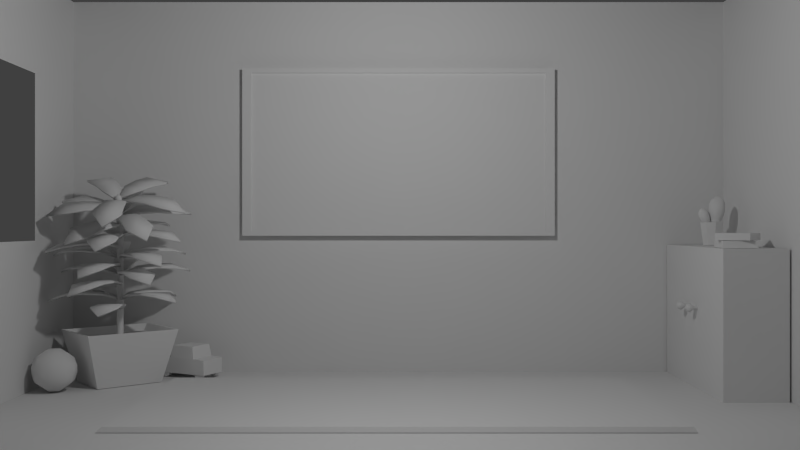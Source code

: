 # Source: quizscene.blend  (saved by Blender 2.76.0; exported with 4.5.12 LTS)
import bpy
from mathutils import Matrix  # noqa: F401  (used for matrix-valued properties, if any)

bpy.ops.wm.read_factory_settings(use_empty=True)
scene = bpy.context.scene
scene.name = 'Scene'

# ---- collections
col_collection_1 = bpy.data.collections.new('Collection 1'); scene.collection.children.link(col_collection_1)

# ---- materials (node trees are filled in below, after node groups)
mat_ballmaterial = bpy.data.materials.new('ballMaterial')
mat_ballmaterial.alpha_threshold = 0.0
mat_ballmaterial.use_transparent_shadow = False
mat_ballmaterial.roughness = 0.5

# ---- material node trees

# ---- world
world_world = bpy.data.worlds.new('World'); scene.world = world_world
world_world.color = (0.05088, 0.05088, 0.05088)
world_world.use_sun_shadow = False
world_world.sun_shadow_jitter_overblur = 0.0
world_world.cycles.sampling_method = 'MANUAL'
world_world.cycles.sample_map_resolution = 256

# ---- cameras
cam_camera = bpy.data.cameras.new('Camera')
cam_camera.clip_end = 100.0
cam_camera.lens = 35.0
cam_camera.sensor_width = 32.0
cam_camera.sensor_height = 18.0
cam_camera.ortho_scale = 7.314
cam_camera.dof.focus_distance = 0.0
cam_camera.dof.aperture_fstop = 128.0

# ---- lights
light_point = bpy.data.lights.new('Point', 'POINT')
light_point.transmission_factor = 0.0
light_point.energy = 100.0
light_point.shadow_buffer_clip_start = 0.5
light_point.shadow_soft_size = 0.1
light_point.shadow_maximum_resolution = 0.006
light_point.use_absolute_resolution = True
light_point.cycles.use_multiple_importance_sampling = False

# ---- meshes
me_cube = bpy.data.meshes.new('Cube')
me_cube.from_pydata([(-2.148, 2.719, 0.04655), (-2.148, 2.719, 0.1912), (-1.908, 2.593, 0.04655), (-1.908, 2.593, 0.1912), (-2.285, 2.79, 0.04655), (-2.285, 2.79, 0.1847), (-1.798, 2.535, 0.1844), (-1.798, 2.535, 0.04655), (-2.123, 2.72, 0.3048), (-1.921, 2.613, 0.3048), (-2.145, 2.775, 0.05027), (-2.167, 2.734, 0.05027), (-2.157, 2.781, 0.01803), (-2.178, 2.74, 0.01803), (-2.185, 2.796, 0.004675), (-2.207, 2.755, 0.004675), (-2.214, 2.811, 0.01803), (-2.235, 2.77, 0.01803), (-2.226, 2.817, 0.05027), (-2.247, 2.776, 0.05027), (-1.796, 2.591, 0.05027), (-1.817, 2.55, 0.05027), (-1.807, 2.598, 0.01803), (-1.829, 2.556, 0.01803), (-1.836, 2.613, 0.004675), (-1.858, 2.571, 0.004675), (-1.864, 2.628, 0.01803), (-1.886, 2.586, 0.01803), (-1.876, 2.634, 0.05027), (-1.898, 2.593, 0.05027), (-2.027, 2.95, 0.04655), (-2.027, 2.95, 0.1912), (-1.786, 2.824, 0.04655), (-1.786, 2.824, 0.1912), (-2.163, 3.022, 0.04655), (-2.163, 3.022, 0.1847), (-1.677, 2.766, 0.1844), (-1.677, 2.766, 0.04655), (-2.013, 2.929, 0.3048), (-1.811, 2.823, 0.3048), (-2.071, 2.915, 0.05027), (-2.049, 2.957, 0.05027), (-2.083, 2.922, 0.01803), (-2.061, 2.963, 0.01803), (-2.111, 2.937, 0.004675), (-2.09, 2.978, 0.004675), (-2.14, 2.952, 0.01803), (-2.118, 2.993, 0.01803), (-2.152, 2.958, 0.05027), (-2.13, 2.999, 0.05027), (-1.722, 2.732, 0.05027), (-1.7, 2.773, 0.05027), (-1.734, 2.738, 0.01803), (-1.712, 2.779, 0.01803), (-1.762, 2.753, 0.004675), (-1.74, 2.794, 0.004675), (-1.791, 2.768, 0.01803), (-1.769, 2.809, 0.01803), (-1.802, 2.774, 0.05027), (-1.781, 2.816, 0.05027)], [], [(3, 2, 7, 6), (3, 1, 0, 2), (1, 31, 35, 5), (0, 1, 5, 4), (1, 3, 9, 8), (5, 35, 34, 4), (10, 11, 13, 12), (12, 13, 15, 14), (38, 8, 9, 39), (14, 15, 17, 16), (16, 17, 19, 18), (7, 37, 36, 6), (20, 21, 23, 22), (22, 23, 25, 24), (24, 25, 27, 26), (26, 27, 29, 28), (33, 36, 37, 32), (33, 32, 30, 31), (38, 31, 1, 8), (30, 34, 35, 31), (31, 38, 39, 33), (2, 0, 4, 34, 30, 32, 37, 7), (20, 22, 24, 26, 28), (40, 42, 43, 41), (42, 44, 45, 43), (9, 3, 33, 39), (44, 46, 47, 45), (46, 48, 49, 47), (23, 21, 29, 27, 25), (3, 6, 36, 33), (51, 53, 55, 57, 59), (10, 12, 14, 16, 18), (50, 52, 53, 51), (52, 54, 55, 53), (54, 56, 57, 55), (56, 58, 59, 57), (40, 48, 46, 44, 42), (43, 45, 47, 49, 41), (13, 11, 19, 17, 15), (58, 56, 54, 52, 50)])
me_cube.use_remesh_preserve_volume = False
me_cube.use_remesh_preserve_attributes = False
me_cube.use_mirror_vertex_groups = False
me_cube.update()
me_boxmesh = bpy.data.meshes.new('boxMesh')
me_boxmesh.from_pydata([(-2.932, 2.467, 0.004382), (-3.085, 2.466, 0.4849), (-2.473, 2.847, 0.004382), (-2.442, 2.997, 0.4849), (-2.626, 2.097, 0.004382), (-2.656, 1.947, 0.4849), (-2.167, 2.477, 0.004382), (-2.014, 2.479, 0.4849), (-3.058, 2.466, 0.4849), (-2.448, 2.971, 0.4849), (-2.04, 2.479, 0.4849), (-2.651, 1.973, 0.4849), (-2.998, 2.467, 0.4224), (-2.46, 2.912, 0.4224), (-2.101, 2.478, 0.4224), (-2.639, 2.033, 0.4224), (-2.548, 2.507, 0.3498), (-2.576, 2.491, 0.3498), (-2.576, 2.459, 0.3498), (-2.548, 2.444, 0.3498), (-2.521, 2.459, 0.3498), (-2.521, 2.491, 0.3498), (-2.508, 2.322, 1.702), (-2.535, 2.307, 1.696), (-2.535, 2.278, 1.685), (-2.508, 2.263, 1.679), (-2.481, 2.278, 1.685), (-2.481, 2.307, 1.696), (-2.519, 2.452, 0.6637), (-2.506, 2.411, 0.9755), (-2.489, 2.351, 1.286), (-2.473, 2.297, 1.597), (-2.473, 2.329, 1.597), (-2.489, 2.383, 1.286), (-2.506, 2.442, 0.9755), (-2.519, 2.484, 0.6637), (-2.573, 2.453, 0.6637), (-2.559, 2.412, 0.9755), (-2.542, 2.353, 1.286), (-2.527, 2.298, 1.597), (-2.5, 2.282, 1.597), (-2.516, 2.336, 1.286), (-2.533, 2.396, 0.9755), (-2.546, 2.437, 0.6637), (-2.546, 2.5, 0.6637), (-2.533, 2.459, 0.9755), (-2.516, 2.399, 1.286), (-2.5, 2.345, 1.597), (-2.527, 2.33, 1.597), (-2.542, 2.384, 1.286), (-2.559, 2.444, 0.9755), (-2.573, 2.485, 0.6637), (-2.508, 2.281, 1.719), (-2.414, 1.999, 0.7333), (-2.534, 1.841, 0.6767), (-2.654, 1.999, 0.7333), (-2.623, 2.314, 0.7333), (-2.534, 2.472, 0.6767), (-2.445, 2.314, 0.7333), (-2.429, 2.157, 0.744), (-2.638, 2.157, 0.744), (-2.414, 1.999, 0.7156), (-2.534, 1.841, 0.659), (-2.654, 1.999, 0.7156), (-2.623, 2.314, 0.7156), (-2.534, 2.472, 0.659), (-2.445, 2.314, 0.7156), (-2.429, 2.157, 0.7262), (-2.638, 2.157, 0.7262), (-2.074, 2.402, 0.8169), (-1.973, 2.232, 0.7603), (-2.164, 2.181, 0.8169), (-2.445, 2.328, 0.8169), (-2.557, 2.47, 0.7603), (-2.377, 2.493, 0.8169), (-2.225, 2.448, 0.8276), (-2.304, 2.254, 0.8276), (-2.074, 2.402, 0.7992), (-1.973, 2.232, 0.7425), (-2.164, 2.181, 0.7992), (-2.445, 2.328, 0.7992), (-2.557, 2.47, 0.7425), (-2.377, 2.493, 0.7992), (-2.225, 2.448, 0.8098), (-2.304, 2.254, 0.8098), (-2.35, 2.907, 0.8169), (-2.158, 2.956, 0.7603), (-2.163, 2.758, 0.8169), (-2.384, 2.53, 0.8169), (-2.552, 2.463, 0.7603), (-2.523, 2.642, 0.8169), (-2.436, 2.775, 0.8276), (-2.273, 2.644, 0.8276), (-2.35, 2.907, 0.7992), (-2.158, 2.956, 0.7425), (-2.163, 2.758, 0.7992), (-2.384, 2.53, 0.7992), (-2.552, 2.463, 0.7425), (-2.523, 2.642, 0.7992), (-2.436, 2.775, 0.8098), (-2.273, 2.644, 0.8098), (-2.916, 2.763, 0.8424), (-2.913, 2.961, 0.7858), (-2.723, 2.905, 0.8424), (-2.561, 2.633, 0.8424), (-2.54, 2.453, 0.7858), (-2.705, 2.527, 0.8424), (-2.811, 2.645, 0.8531), (-2.642, 2.769, 0.8531), (-2.916, 2.763, 0.8247), (-2.913, 2.961, 0.7681), (-2.723, 2.905, 0.8247), (-2.561, 2.633, 0.8247), (-2.54, 2.453, 0.7681), (-2.705, 2.527, 0.8247), (-2.811, 2.645, 0.8354), (-2.642, 2.769, 0.8354), (-2.973, 2.238, 0.8229), (-3.153, 2.321, 0.7663), (-3.025, 2.472, 0.8229), (-2.71, 2.51, 0.8229), (-2.537, 2.457, 0.7663), (-2.671, 2.336, 0.8229), (-2.822, 2.287, 0.8336), (-2.867, 2.491, 0.8336), (-2.973, 2.238, 0.8052), (-3.153, 2.321, 0.7486), (-3.025, 2.472, 0.8052), (-2.71, 2.51, 0.8052), (-2.537, 2.457, 0.7486), (-2.671, 2.336, 0.8052), (-2.822, 2.287, 0.8159), (-2.867, 2.491, 0.8159), (-2.624, 1.955, 0.9091), (-2.804, 1.878, 0.8433), (-2.837, 2.065, 0.9218), (-2.663, 2.329, 0.9521), (-2.511, 2.433, 0.9071), (-2.505, 2.246, 0.9426), (-2.565, 2.1, 0.9365), (-2.75, 2.196, 0.9476), (-2.624, 1.957, 0.8915), (-2.804, 1.88, 0.8257), (-2.837, 2.067, 0.9042), (-2.663, 2.331, 0.9345), (-2.511, 2.435, 0.8895), (-2.505, 2.249, 0.925), (-2.565, 2.102, 0.9188), (-2.75, 2.198, 0.9299), (-2.135, 2.143, 1.015), (-2.125, 1.953, 0.9361), (-2.318, 1.99, 0.9972), (-2.499, 2.249, 1.027), (-2.532, 2.432, 0.9911), (-2.362, 2.363, 1.04), (-2.249, 2.252, 1.038), (-2.408, 2.118, 1.023), (-2.135, 2.145, 0.9973), (-2.125, 1.955, 0.9184), (-2.318, 1.992, 0.9796), (-2.499, 2.251, 1.009), (-2.532, 2.434, 0.9735), (-2.362, 2.365, 1.023), (-2.249, 2.254, 1.021), (-2.408, 2.12, 1.005), (-2.146, 2.715, 1.081), (-1.953, 2.675, 1.019), (-2.049, 2.497, 1.056), (-2.35, 2.399, 1.044), (-2.531, 2.424, 0.9902), (-2.422, 2.561, 1.063), (-2.284, 2.637, 1.082), (-2.2, 2.447, 1.061), (-2.146, 2.717, 1.063), (-1.953, 2.677, 1.001), (-2.049, 2.499, 1.038), (-2.35, 2.401, 1.027), (-2.531, 2.426, 0.9725), (-2.422, 2.563, 1.045), (-2.284, 2.639, 1.065), (-2.2, 2.449, 1.043), (-2.714, 2.847, 1.121), (-2.619, 3.026, 1.085), (-2.477, 2.882, 1.126), (-2.46, 2.568, 1.089), (-2.525, 2.406, 1.014), (-2.637, 2.541, 1.086), (-2.675, 2.693, 1.115), (-2.469, 2.724, 1.118), (-2.714, 2.849, 1.104), (-2.619, 3.028, 1.067), (-2.477, 2.884, 1.108), (-2.46, 2.57, 1.072), (-2.525, 2.408, 0.9962), (-2.637, 2.543, 1.069), (-2.675, 2.695, 1.097), (-2.469, 2.726, 1.1), (-3.008, 2.413, 1.052), (-3.129, 2.575, 1.014), (-2.945, 2.642, 1.078), (-2.649, 2.531, 1.066), (-2.52, 2.411, 0.9948), (-2.696, 2.36, 1.046), (-2.852, 2.385, 1.06), (-2.797, 2.586, 1.083), (-3.008, 2.415, 1.034), (-3.129, 2.577, 0.996), (-2.945, 2.644, 1.061), (-2.649, 2.533, 1.048), (-2.52, 2.413, 0.9771), (-2.696, 2.362, 1.028), (-2.852, 2.387, 1.042), (-2.797, 2.588, 1.065), (-2.542, 1.944, 1.065), (-2.703, 1.834, 0.9988), (-2.772, 2.012, 1.077), (-2.653, 2.304, 1.108), (-2.523, 2.435, 1.063), (-2.481, 2.254, 1.098), (-2.512, 2.098, 1.092), (-2.712, 2.156, 1.103), (-2.543, 1.946, 1.047), (-2.703, 1.836, 0.9812), (-2.772, 2.014, 1.06), (-2.653, 2.306, 1.09), (-2.524, 2.437, 1.045), (-2.482, 2.256, 1.081), (-2.512, 2.1, 1.074), (-2.712, 2.158, 1.085), (-2.099, 2.224, 1.17), (-2.052, 2.04, 1.092), (-2.249, 2.038, 1.153), (-2.476, 2.257, 1.183), (-2.544, 2.43, 1.147), (-2.364, 2.396, 1.196), (-2.231, 2.309, 1.194), (-2.362, 2.146, 1.178), (-2.099, 2.226, 1.153), (-2.052, 2.042, 1.074), (-2.249, 2.04, 1.135), (-2.476, 2.259, 1.165), (-2.545, 2.432, 1.129), (-2.364, 2.398, 1.178), (-2.232, 2.311, 1.176), (-2.362, 2.148, 1.161), (-2.22, 2.783, 1.236), (-2.023, 2.781, 1.175), (-2.083, 2.588, 1.211), (-2.36, 2.433, 1.2), (-2.541, 2.423, 1.146), (-2.461, 2.579, 1.219), (-2.34, 2.68, 1.238), (-2.221, 2.509, 1.216), (-2.22, 2.785, 1.219), (-2.024, 2.783, 1.157), (-2.084, 2.59, 1.193), (-2.36, 2.435, 1.182), (-2.542, 2.425, 1.128), (-2.462, 2.581, 1.201), (-2.341, 2.682, 1.22), (-2.222, 2.511, 1.198), (-2.803, 2.802, 1.277), (-2.745, 2.996, 1.241), (-2.577, 2.883, 1.281), (-2.5, 2.578, 1.245), (-2.532, 2.406, 1.169), (-2.668, 2.517, 1.242), (-2.735, 2.658, 1.27), (-2.538, 2.729, 1.274), (-2.803, 2.804, 1.259), (-2.745, 2.998, 1.223), (-2.578, 2.885, 1.263), (-2.5, 2.58, 1.227), (-2.532, 2.408, 1.152), (-2.668, 2.519, 1.224), (-2.736, 2.66, 1.252), (-2.539, 2.731, 1.256), (-3.007, 2.319, 1.208), (-3.157, 2.455, 1.169), (-2.99, 2.556, 1.234), (-2.678, 2.505, 1.221), (-2.528, 2.412, 1.15), (-2.691, 2.328, 1.201), (-2.849, 2.322, 1.215), (-2.834, 2.529, 1.238), (-3.008, 2.321, 1.19), (-3.158, 2.457, 1.152), (-2.991, 2.558, 1.216), (-2.678, 2.507, 1.203), (-2.529, 2.414, 1.133), (-2.691, 2.33, 1.184), (-2.849, 2.324, 1.197), (-2.834, 2.531, 1.22), (-2.903, 2.058, 1.257), (-3.095, 2.119, 1.211), (-2.993, 2.277, 1.294), (-2.689, 2.366, 1.308), (-2.51, 2.352, 1.248), (-2.622, 2.203, 1.28), (-2.763, 2.129, 1.279), (-2.841, 2.32, 1.312), (-2.903, 2.061, 1.24), (-3.095, 2.122, 1.193), (-2.993, 2.28, 1.277), (-2.689, 2.369, 1.29), (-2.51, 2.355, 1.23), (-2.622, 2.206, 1.263), (-2.763, 2.132, 1.262), (-2.841, 2.323, 1.294), (-2.401, 1.882, 1.311), (-2.522, 1.736, 1.229), (-2.641, 1.883, 1.312), (-2.609, 2.194, 1.364), (-2.52, 2.358, 1.333), (-2.431, 2.193, 1.363), (-2.416, 2.036, 1.347), (-2.625, 2.036, 1.348), (-2.401, 1.885, 1.293), (-2.522, 1.739, 1.212), (-2.641, 1.886, 1.294), (-2.61, 2.197, 1.346), (-2.52, 2.361, 1.316), (-2.431, 2.196, 1.345), (-2.416, 2.039, 1.33), (-2.625, 2.039, 1.331), (-2.037, 2.322, 1.383), (-1.92, 2.173, 1.3), (-2.105, 2.095, 1.345), (-2.399, 2.213, 1.366), (-2.524, 2.351, 1.332), (-2.347, 2.382, 1.394), (-2.192, 2.35, 1.399), (-2.252, 2.152, 1.366), (-2.037, 2.324, 1.365), (-1.92, 2.176, 1.282), (-2.105, 2.098, 1.328), (-2.399, 2.216, 1.348), (-2.524, 2.354, 1.315), (-2.347, 2.385, 1.377), (-2.192, 2.353, 1.381), (-2.252, 2.155, 1.349), (-2.382, 2.782, 1.487), (-2.197, 2.861, 1.442), (-2.178, 2.658, 1.465), (-2.37, 2.409, 1.425), (-2.529, 2.332, 1.355), (-2.522, 2.501, 1.441), (-2.452, 2.64, 1.474), (-2.274, 2.531, 1.456), (-2.382, 2.785, 1.47), (-2.197, 2.864, 1.425), (-2.178, 2.661, 1.448), (-2.37, 2.412, 1.407), (-2.529, 2.335, 1.337), (-2.522, 2.504, 1.423), (-2.452, 2.643, 1.457), (-2.274, 2.534, 1.438), (-2.89, 2.642, 1.446), (-2.881, 2.847, 1.423), (-2.693, 2.776, 1.468), (-2.54, 2.503, 1.421), (-2.524, 2.334, 1.335), (-2.687, 2.403, 1.405), (-2.789, 2.521, 1.436), (-2.616, 2.638, 1.455), (-2.891, 2.645, 1.428), (-2.881, 2.85, 1.405), (-2.693, 2.779, 1.45), (-2.54, 2.506, 1.404), (-2.524, 2.337, 1.318), (-2.687, 2.406, 1.388), (-2.789, 2.524, 1.419), (-2.616, 2.641, 1.437), (-2.634, 1.911, 1.347), (-2.823, 1.857, 1.286), (-2.837, 2.019, 1.411), (-2.648, 2.263, 1.485), (-2.497, 2.371, 1.449), (-2.497, 2.182, 1.437), (-2.564, 2.043, 1.402), (-2.742, 2.137, 1.458), (-2.636, 1.917, 1.33), (-2.825, 1.863, 1.269), (-2.839, 2.026, 1.395), (-2.65, 2.269, 1.468), (-2.499, 2.378, 1.433), (-2.499, 2.188, 1.42), (-2.566, 2.049, 1.385), (-2.744, 2.144, 1.442), (-2.127, 2.056, 1.437), (-2.135, 1.891, 1.313), (-2.319, 1.916, 1.404), (-2.481, 2.163, 1.518), (-2.509, 2.35, 1.532), (-2.338, 2.267, 1.542), (-2.232, 2.158, 1.499), (-2.399, 2.035, 1.471), (-2.129, 2.062, 1.42), (-2.137, 1.898, 1.297), (-2.321, 1.922, 1.387), (-2.483, 2.169, 1.501), (-2.511, 2.356, 1.516), (-2.34, 2.273, 1.526), (-2.234, 2.164, 1.483), (-2.401, 2.042, 1.454), (-2.101, 2.593, 1.642), (-1.919, 2.565, 1.55), (-2.019, 2.386, 1.553), (-2.325, 2.301, 1.554), (-2.508, 2.342, 1.529), (-2.385, 2.455, 1.62), (-2.242, 2.52, 1.641), (-2.171, 2.339, 1.563), (-2.103, 2.599, 1.626), (-1.92, 2.572, 1.534), (-2.021, 2.392, 1.537), (-2.326, 2.307, 1.537), (-2.51, 2.349, 1.513), (-2.387, 2.461, 1.604), (-2.244, 2.526, 1.625), (-2.173, 2.346, 1.547), (-2.654, 2.723, 1.781), (-2.554, 2.903, 1.779), (-2.416, 2.751, 1.766), (-2.42, 2.455, 1.652), (-2.501, 2.319, 1.547), (-2.597, 2.434, 1.663), (-2.624, 2.575, 1.732), (-2.417, 2.599, 1.719), (-2.656, 2.729, 1.765), (-2.556, 2.909, 1.763), (-2.418, 2.757, 1.75), (-2.422, 2.461, 1.635), (-2.502, 2.325, 1.53), (-2.599, 2.441, 1.647), (-2.626, 2.581, 1.716), (-2.419, 2.605, 1.702), (-2.976, 2.327, 1.642), (-3.092, 2.496, 1.66), (-2.899, 2.541, 1.717), (-2.612, 2.43, 1.642), (-2.498, 2.328, 1.529), (-2.669, 2.27, 1.587), (-2.821, 2.295, 1.624), (-2.754, 2.481, 1.689), (-2.978, 2.333, 1.626), (-3.093, 2.502, 1.644), (-2.901, 2.547, 1.701), (-2.614, 2.436, 1.626), (-2.5, 2.335, 1.513), (-2.671, 2.276, 1.57), (-2.823, 2.301, 1.608), (-2.756, 2.488, 1.673), (-2.862, 2.012, 1.548), (-3.06, 2.064, 1.527), (-2.964, 2.21, 1.635), (-2.667, 2.32, 1.649), (-2.492, 2.333, 1.576), (-2.591, 2.172, 1.584), (-2.725, 2.088, 1.576), (-2.814, 2.261, 1.652), (-2.864, 2.018, 1.532), (-3.062, 2.071, 1.51), (-2.965, 2.217, 1.619), (-2.668, 2.326, 1.632), (-2.493, 2.34, 1.559), (-2.592, 2.178, 1.567), (-2.727, 2.094, 1.559), (-2.816, 2.268, 1.635), (-2.346, 1.871, 1.533), (-2.462, 1.735, 1.431), (-2.585, 1.852, 1.549), (-2.571, 2.147, 1.662), (-2.496, 2.321, 1.662), (-2.394, 2.162, 1.651), (-2.369, 2.013, 1.602), (-2.577, 1.995, 1.615), (-2.348, 1.878, 1.517), (-2.464, 1.742, 1.414), (-2.586, 1.858, 1.532), (-2.573, 2.153, 1.646), (-2.498, 2.328, 1.645), (-2.395, 2.168, 1.634), (-2.371, 2.019, 1.585), (-2.578, 2.002, 1.599), (-2.009, 2.316, 1.673), (-1.889, 2.198, 1.554), (-2.064, 2.097, 1.593), (-2.363, 2.183, 1.656), (-2.5, 2.314, 1.659), (-2.321, 2.346, 1.715), (-2.164, 2.327, 1.704), (-2.212, 2.136, 1.634), (-2.01, 2.322, 1.656), (-1.89, 2.204, 1.538), (-2.066, 2.103, 1.577), (-2.364, 2.19, 1.639), (-2.501, 2.321, 1.643), (-2.323, 2.353, 1.699), (-2.166, 2.334, 1.687), (-2.214, 2.143, 1.618), (-2.376, 2.715, 1.891), (-2.202, 2.817, 1.853), (-2.167, 2.615, 1.832), (-2.343, 2.365, 1.752), (-2.502, 2.291, 1.678), (-2.5, 2.439, 1.796), (-2.437, 2.573, 1.854), (-2.254, 2.486, 1.802), (-2.378, 2.721, 1.875), (-2.203, 2.824, 1.836), (-2.168, 2.622, 1.816), (-2.345, 2.371, 1.736), (-2.503, 2.297, 1.661), (-2.501, 2.445, 1.78), (-2.439, 2.58, 1.837), (-2.256, 2.493, 1.785), (-2.876, 2.545, 1.853), (-2.882, 2.75, 1.872), (-2.687, 2.687, 1.89), (-2.519, 2.443, 1.779), (-2.498, 2.297, 1.659), (-2.659, 2.337, 1.751), (-2.767, 2.437, 1.812), (-2.602, 2.561, 1.844), (-2.877, 2.551, 1.836), (-2.884, 2.756, 1.856), (-2.688, 2.694, 1.873), (-2.52, 2.449, 1.762), (-2.5, 2.304, 1.642), (-2.661, 2.343, 1.734), (-2.768, 2.443, 1.795), (-2.603, 2.568, 1.828)], [], [(1, 3, 2, 0), (3, 7, 6, 2), (7, 5, 4, 6), (5, 1, 0, 4), (0, 2, 6, 4), (5, 7, 10, 11), (10, 9, 13, 14), (3, 1, 8, 9), (1, 5, 11, 8), (7, 3, 9, 10), (15, 14, 13, 12), (11, 10, 14, 15), (9, 8, 12, 13), (8, 11, 15, 12), (32, 27, 26, 31), (40, 25, 24, 39), (48, 23, 22, 47), (47, 22, 27, 32), (31, 26, 25, 40), (39, 24, 23, 48), (18, 36, 51, 17), (36, 37, 50, 51), (37, 38, 49, 50), (38, 39, 48, 49), (20, 28, 43, 19), (28, 29, 42, 43), (29, 30, 41, 42), (30, 31, 40, 41), (16, 44, 35, 21), (44, 45, 34, 35), (45, 46, 33, 34), (46, 47, 32, 33), (17, 51, 44, 16), (51, 50, 45, 44), (50, 49, 46, 45), (49, 48, 47, 46), (19, 43, 36, 18), (43, 42, 37, 36), (42, 41, 38, 37), (41, 40, 39, 38), (21, 35, 28, 20), (35, 34, 29, 28), (34, 33, 30, 29), (33, 32, 31, 30), (27, 52, 26), (25, 52, 24), (23, 52, 22), (22, 52, 27), (26, 52, 25), (24, 52, 23), (57, 56, 58), (60, 59, 58, 56), (59, 60, 55, 53), (54, 53, 55), (65, 66, 64), (68, 64, 66, 67), (67, 61, 63, 68), (62, 63, 61), (55, 63, 62, 54), (59, 67, 66, 58), (53, 61, 67, 59), (57, 65, 64, 56), (56, 64, 68, 60), (60, 68, 63, 55), (54, 62, 61, 53), (58, 66, 65, 57), (73, 72, 74), (76, 75, 74, 72), (75, 76, 71, 69), (70, 69, 71), (81, 82, 80), (84, 80, 82, 83), (83, 77, 79, 84), (78, 79, 77), (71, 79, 78, 70), (75, 83, 82, 74), (69, 77, 83, 75), (73, 81, 80, 72), (72, 80, 84, 76), (76, 84, 79, 71), (70, 78, 77, 69), (74, 82, 81, 73), (89, 88, 90), (92, 91, 90, 88), (91, 92, 87, 85), (86, 85, 87), (97, 98, 96), (100, 96, 98, 99), (99, 93, 95, 100), (94, 95, 93), (87, 95, 94, 86), (91, 99, 98, 90), (85, 93, 99, 91), (89, 97, 96, 88), (88, 96, 100, 92), (92, 100, 95, 87), (86, 94, 93, 85), (90, 98, 97, 89), (105, 104, 106), (108, 107, 106, 104), (107, 108, 103, 101), (102, 101, 103), (113, 114, 112), (116, 112, 114, 115), (115, 109, 111, 116), (110, 111, 109), (103, 111, 110, 102), (107, 115, 114, 106), (101, 109, 115, 107), (105, 113, 112, 104), (104, 112, 116, 108), (108, 116, 111, 103), (102, 110, 109, 101), (106, 114, 113, 105), (121, 120, 122), (124, 123, 122, 120), (123, 124, 119, 117), (118, 117, 119), (129, 130, 128), (132, 128, 130, 131), (131, 125, 127, 132), (126, 127, 125), (119, 127, 126, 118), (123, 131, 130, 122), (117, 125, 131, 123), (121, 129, 128, 120), (120, 128, 132, 124), (124, 132, 127, 119), (118, 126, 125, 117), (122, 130, 129, 121), (137, 136, 138), (140, 139, 138, 136), (139, 140, 135, 133), (134, 133, 135), (145, 146, 144), (148, 144, 146, 147), (147, 141, 143, 148), (142, 143, 141), (135, 143, 142, 134), (139, 147, 146, 138), (133, 141, 147, 139), (137, 145, 144, 136), (136, 144, 148, 140), (140, 148, 143, 135), (134, 142, 141, 133), (138, 146, 145, 137), (153, 152, 154), (156, 155, 154, 152), (155, 156, 151, 149), (150, 149, 151), (161, 162, 160), (164, 160, 162, 163), (163, 157, 159, 164), (158, 159, 157), (151, 159, 158, 150), (155, 163, 162, 154), (149, 157, 163, 155), (153, 161, 160, 152), (152, 160, 164, 156), (156, 164, 159, 151), (150, 158, 157, 149), (154, 162, 161, 153), (169, 168, 170), (172, 171, 170, 168), (171, 172, 167, 165), (166, 165, 167), (177, 178, 176), (180, 176, 178, 179), (179, 173, 175, 180), (174, 175, 173), (167, 175, 174, 166), (171, 179, 178, 170), (165, 173, 179, 171), (169, 177, 176, 168), (168, 176, 180, 172), (172, 180, 175, 167), (166, 174, 173, 165), (170, 178, 177, 169), (185, 184, 186), (188, 187, 186, 184), (187, 188, 183, 181), (182, 181, 183), (193, 194, 192), (196, 192, 194, 195), (195, 189, 191, 196), (190, 191, 189), (183, 191, 190, 182), (187, 195, 194, 186), (181, 189, 195, 187), (185, 193, 192, 184), (184, 192, 196, 188), (188, 196, 191, 183), (182, 190, 189, 181), (186, 194, 193, 185), (201, 200, 202), (204, 203, 202, 200), (203, 204, 199, 197), (198, 197, 199), (209, 210, 208), (212, 208, 210, 211), (211, 205, 207, 212), (206, 207, 205), (199, 207, 206, 198), (203, 211, 210, 202), (197, 205, 211, 203), (201, 209, 208, 200), (200, 208, 212, 204), (204, 212, 207, 199), (198, 206, 205, 197), (202, 210, 209, 201), (217, 216, 218), (220, 219, 218, 216), (219, 220, 215, 213), (214, 213, 215), (225, 226, 224), (228, 224, 226, 227), (227, 221, 223, 228), (222, 223, 221), (215, 223, 222, 214), (219, 227, 226, 218), (213, 221, 227, 219), (217, 225, 224, 216), (216, 224, 228, 220), (220, 228, 223, 215), (214, 222, 221, 213), (218, 226, 225, 217), (233, 232, 234), (236, 235, 234, 232), (235, 236, 231, 229), (230, 229, 231), (241, 242, 240), (244, 240, 242, 243), (243, 237, 239, 244), (238, 239, 237), (231, 239, 238, 230), (235, 243, 242, 234), (229, 237, 243, 235), (233, 241, 240, 232), (232, 240, 244, 236), (236, 244, 239, 231), (230, 238, 237, 229), (234, 242, 241, 233), (249, 248, 250), (252, 251, 250, 248), (251, 252, 247, 245), (246, 245, 247), (257, 258, 256), (260, 256, 258, 259), (259, 253, 255, 260), (254, 255, 253), (247, 255, 254, 246), (251, 259, 258, 250), (245, 253, 259, 251), (249, 257, 256, 248), (248, 256, 260, 252), (252, 260, 255, 247), (246, 254, 253, 245), (250, 258, 257, 249), (265, 264, 266), (268, 267, 266, 264), (267, 268, 263, 261), (262, 261, 263), (273, 274, 272), (276, 272, 274, 275), (275, 269, 271, 276), (270, 271, 269), (263, 271, 270, 262), (267, 275, 274, 266), (261, 269, 275, 267), (265, 273, 272, 264), (264, 272, 276, 268), (268, 276, 271, 263), (262, 270, 269, 261), (266, 274, 273, 265), (281, 280, 282), (284, 283, 282, 280), (283, 284, 279, 277), (278, 277, 279), (289, 290, 288), (292, 288, 290, 291), (291, 285, 287, 292), (286, 287, 285), (279, 287, 286, 278), (283, 291, 290, 282), (277, 285, 291, 283), (281, 289, 288, 280), (280, 288, 292, 284), (284, 292, 287, 279), (278, 286, 285, 277), (282, 290, 289, 281), (297, 296, 298), (300, 299, 298, 296), (299, 300, 295, 293), (294, 293, 295), (305, 306, 304), (308, 304, 306, 307), (307, 301, 303, 308), (302, 303, 301), (295, 303, 302, 294), (299, 307, 306, 298), (293, 301, 307, 299), (297, 305, 304, 296), (296, 304, 308, 300), (300, 308, 303, 295), (294, 302, 301, 293), (298, 306, 305, 297), (313, 312, 314), (316, 315, 314, 312), (315, 316, 311, 309), (310, 309, 311), (321, 322, 320), (324, 320, 322, 323), (323, 317, 319, 324), (318, 319, 317), (311, 319, 318, 310), (315, 323, 322, 314), (309, 317, 323, 315), (313, 321, 320, 312), (312, 320, 324, 316), (316, 324, 319, 311), (310, 318, 317, 309), (314, 322, 321, 313), (329, 328, 330), (332, 331, 330, 328), (331, 332, 327, 325), (326, 325, 327), (337, 338, 336), (340, 336, 338, 339), (339, 333, 335, 340), (334, 335, 333), (327, 335, 334, 326), (331, 339, 338, 330), (325, 333, 339, 331), (329, 337, 336, 328), (328, 336, 340, 332), (332, 340, 335, 327), (326, 334, 333, 325), (330, 338, 337, 329), (345, 344, 346), (348, 347, 346, 344), (347, 348, 343, 341), (342, 341, 343), (353, 354, 352), (356, 352, 354, 355), (355, 349, 351, 356), (350, 351, 349), (343, 351, 350, 342), (347, 355, 354, 346), (341, 349, 355, 347), (345, 353, 352, 344), (344, 352, 356, 348), (348, 356, 351, 343), (342, 350, 349, 341), (346, 354, 353, 345), (361, 360, 362), (364, 363, 362, 360), (363, 364, 359, 357), (358, 357, 359), (369, 370, 368), (372, 368, 370, 371), (371, 365, 367, 372), (366, 367, 365), (359, 367, 366, 358), (363, 371, 370, 362), (357, 365, 371, 363), (361, 369, 368, 360), (360, 368, 372, 364), (364, 372, 367, 359), (358, 366, 365, 357), (362, 370, 369, 361), (377, 376, 378), (380, 379, 378, 376), (379, 380, 375, 373), (374, 373, 375), (385, 386, 384), (388, 384, 386, 387), (387, 381, 383, 388), (382, 383, 381), (375, 383, 382, 374), (379, 387, 386, 378), (373, 381, 387, 379), (377, 385, 384, 376), (376, 384, 388, 380), (380, 388, 383, 375), (374, 382, 381, 373), (378, 386, 385, 377), (393, 392, 394), (396, 395, 394, 392), (395, 396, 391, 389), (390, 389, 391), (401, 402, 400), (404, 400, 402, 403), (403, 397, 399, 404), (398, 399, 397), (391, 399, 398, 390), (395, 403, 402, 394), (389, 397, 403, 395), (393, 401, 400, 392), (392, 400, 404, 396), (396, 404, 399, 391), (390, 398, 397, 389), (394, 402, 401, 393), (409, 408, 410), (412, 411, 410, 408), (411, 412, 407, 405), (406, 405, 407), (417, 418, 416), (420, 416, 418, 419), (419, 413, 415, 420), (414, 415, 413), (407, 415, 414, 406), (411, 419, 418, 410), (405, 413, 419, 411), (409, 417, 416, 408), (408, 416, 420, 412), (412, 420, 415, 407), (406, 414, 413, 405), (410, 418, 417, 409), (425, 424, 426), (428, 427, 426, 424), (427, 428, 423, 421), (422, 421, 423), (433, 434, 432), (436, 432, 434, 435), (435, 429, 431, 436), (430, 431, 429), (423, 431, 430, 422), (427, 435, 434, 426), (421, 429, 435, 427), (425, 433, 432, 424), (424, 432, 436, 428), (428, 436, 431, 423), (422, 430, 429, 421), (426, 434, 433, 425), (441, 440, 442), (444, 443, 442, 440), (443, 444, 439, 437), (438, 437, 439), (449, 450, 448), (452, 448, 450, 451), (451, 445, 447, 452), (446, 447, 445), (439, 447, 446, 438), (443, 451, 450, 442), (437, 445, 451, 443), (441, 449, 448, 440), (440, 448, 452, 444), (444, 452, 447, 439), (438, 446, 445, 437), (442, 450, 449, 441), (457, 456, 458), (460, 459, 458, 456), (459, 460, 455, 453), (454, 453, 455), (465, 466, 464), (468, 464, 466, 467), (467, 461, 463, 468), (462, 463, 461), (455, 463, 462, 454), (459, 467, 466, 458), (453, 461, 467, 459), (457, 465, 464, 456), (456, 464, 468, 460), (460, 468, 463, 455), (454, 462, 461, 453), (458, 466, 465, 457), (473, 472, 474), (476, 475, 474, 472), (475, 476, 471, 469), (470, 469, 471), (481, 482, 480), (484, 480, 482, 483), (483, 477, 479, 484), (478, 479, 477), (471, 479, 478, 470), (475, 483, 482, 474), (469, 477, 483, 475), (473, 481, 480, 472), (472, 480, 484, 476), (476, 484, 479, 471), (470, 478, 477, 469), (474, 482, 481, 473), (489, 488, 490), (492, 491, 490, 488), (491, 492, 487, 485), (486, 485, 487), (497, 498, 496), (500, 496, 498, 499), (499, 493, 495, 500), (494, 495, 493), (487, 495, 494, 486), (491, 499, 498, 490), (485, 493, 499, 491), (489, 497, 496, 488), (488, 496, 500, 492), (492, 500, 495, 487), (486, 494, 493, 485), (490, 498, 497, 489), (505, 504, 506), (508, 507, 506, 504), (507, 508, 503, 501), (502, 501, 503), (513, 514, 512), (516, 512, 514, 515), (515, 509, 511, 516), (510, 511, 509), (503, 511, 510, 502), (507, 515, 514, 506), (501, 509, 515, 507), (505, 513, 512, 504), (504, 512, 516, 508), (508, 516, 511, 503), (502, 510, 509, 501), (506, 514, 513, 505), (521, 520, 522), (524, 523, 522, 520), (523, 524, 519, 517), (518, 517, 519), (529, 530, 528), (532, 528, 530, 531), (531, 525, 527, 532), (526, 527, 525), (519, 527, 526, 518), (523, 531, 530, 522), (517, 525, 531, 523), (521, 529, 528, 520), (520, 528, 532, 524), (524, 532, 527, 519), (518, 526, 525, 517), (522, 530, 529, 521)])
me_boxmesh.polygons.foreach_set('use_smooth', [0, 0, 0, 0, 0, 0, 0, 0, 0, 0, 0, 0, 0, 0, 1, 1, 1, 1, 1, 1, 1, 1, 1, 1, 1, 1, 1, 1, 1, 1, 1, 1, 1, 1, 1, 1, 1, 1, 1, 1, 1, 1, 1, 1, 1, 1, 1, 1, 1, 1, 1, 1, 1, 1, 1, 1, 1, 1, 1, 1, 1, 1, 1, 1, 1, 1, 1, 1, 1, 1, 1, 1, 1, 1, 1, 1, 1, 1, 1, 1, 1, 1, 1, 1, 1, 1, 1, 1, 1, 1, 1, 1, 1, 1, 1, 1, 1, 1, 1, 1, 1, 1, 1, 1, 1, 1, 1, 1, 1, 1, 1, 1, 1, 1, 1, 1, 1, 1, 1, 1, 1, 1, 1, 1, 1, 1, 1, 1, 1, 1, 1, 1, 1, 1, 1, 1, 1, 1, 1, 1, 1, 1, 1, 1, 1, 1, 1, 1, 1, 1, 1, 1, 1, 1, 1, 1, 1, 1, 1, 1, 1, 1, 1, 1, 1, 1, 1, 1, 1, 1, 1, 1, 1, 1, 1, 1, 1, 1, 1, 1, 1, 1, 1, 1, 1, 1, 1, 1, 1, 1, 1, 1, 1, 1, 1, 1, 1, 1, 1, 1, 1, 1, 1, 1, 1, 1, 1, 1, 1, 1, 1, 1, 1, 1, 1, 1, 1, 1, 1, 1, 1, 1, 1, 1, 1, 1, 1, 1, 1, 1, 1, 1, 1, 1, 1, 1, 1, 1, 1, 1, 1, 1, 1, 1, 1, 1, 1, 1, 1, 1, 1, 1, 1, 1, 1, 1, 1, 1, 1, 1, 1, 1, 1, 1, 1, 1, 1, 1, 1, 1, 1, 1, 1, 1, 1, 1, 1, 1, 1, 1, 1, 1, 1, 1, 1, 1, 1, 1, 1, 1, 1, 1, 1, 1, 1, 1, 1, 1, 1, 1, 1, 1, 1, 1, 1, 1, 1, 1, 1, 1, 1, 1, 1, 1, 1, 1, 1, 1, 1, 1, 1, 1, 1, 1, 1, 1, 1, 1, 1, 1, 1, 1, 1, 1, 1, 1, 1, 1, 1, 1, 1, 1, 1, 1, 1, 1, 1, 1, 1, 1, 1, 1, 1, 1, 1, 1, 1, 1, 1, 1, 1, 1, 1, 1, 1, 1, 1, 1, 1, 1, 1, 1, 1, 1, 1, 1, 1, 1, 1, 1, 1, 1, 1, 1, 1, 1, 1, 1, 1, 1, 1, 1, 1, 1, 1, 1, 1, 1, 1, 1, 1, 1, 1, 1, 1, 1, 1, 1, 1, 1, 1, 1, 1, 1, 1, 1, 1, 1, 1, 1, 1, 1, 1, 1, 1, 1, 1, 1, 1, 1, 1, 1, 1, 1, 1, 1, 1, 1, 1, 1, 1, 1, 1, 1, 1, 1, 1, 1, 1, 1, 1, 1, 1, 1, 1, 1, 1, 1, 1, 1, 1, 1, 1, 1, 1, 1, 1, 1, 1, 1, 1, 1, 1, 1, 1, 1, 1, 1, 1, 1, 1, 1, 1, 1, 1, 1, 1, 1, 1, 1, 1, 1, 1, 1, 1, 1, 1, 1, 1, 1, 1, 1, 1, 1, 1, 1, 1, 1, 1, 1, 1, 1, 1, 1, 1, 1, 1, 1, 1, 1, 1, 1, 1, 1, 1, 1, 1, 1, 1, 1])
me_boxmesh.use_remesh_preserve_volume = False
me_boxmesh.use_remesh_preserve_attributes = False
me_boxmesh.use_mirror_vertex_groups = False
me_boxmesh.update()
me_book2mesh = bpy.data.meshes.new('book2Mesh')
me_book2mesh.from_pydata([(2.64, 1.756, 1.312), (2.64, 1.756, 1.372), (2.847, 2.055, 1.312), (2.847, 2.055, 1.372), (2.871, 1.596, 1.312), (2.871, 1.596, 1.372), (3.078, 1.895, 1.312), (3.078, 1.895, 1.372)], [], [(1, 3, 2, 0), (3, 7, 6, 2), (7, 5, 4, 6), (5, 1, 0, 4), (0, 2, 6, 4), (5, 7, 3, 1)])
me_book2mesh.use_remesh_preserve_volume = False
me_book2mesh.use_remesh_preserve_attributes = False
me_book2mesh.use_mirror_vertex_groups = False
me_book2mesh.update()
me_bookmesh = bpy.data.meshes.new('bookMesh')
me_bookmesh.from_pydata([(2.673, 1.667, 1.249), (2.673, 1.667, 1.309), (2.732, 2.027, 1.249), (2.732, 2.027, 1.309), (2.95, 1.622, 1.249), (2.95, 1.622, 1.309), (3.008, 1.981, 1.249), (3.008, 1.981, 1.309)], [], [(1, 3, 2, 0), (3, 7, 6, 2), (7, 5, 4, 6), (5, 1, 0, 4), (0, 2, 6, 4), (5, 7, 3, 1)])
me_bookmesh.use_remesh_preserve_volume = False
me_bookmesh.use_remesh_preserve_attributes = False
me_bookmesh.use_mirror_vertex_groups = False
me_bookmesh.update()
me_cactusmesh = bpy.data.meshes.new('cactusMesh')
me_cactusmesh.from_pydata([(2.908, 2.657, 1.25), (2.908, 2.687, 1.464), (2.963, 2.635, 1.25), (2.984, 2.656, 1.464), (2.985, 2.58, 1.25), (3.015, 2.58, 1.464), (2.963, 2.526, 1.25), (2.984, 2.504, 1.464), (2.908, 2.503, 1.25), (2.908, 2.473, 1.464), (2.854, 2.526, 1.25), (2.833, 2.504, 1.464), (2.831, 2.58, 1.25), (2.801, 2.58, 1.464), (2.854, 2.635, 1.25), (2.833, 2.656, 1.464), (2.972, 2.61, 1.464), (2.942, 2.623, 1.464), (2.985, 2.58, 1.464), (2.972, 2.55, 1.464), (2.942, 2.537, 1.464), (2.911, 2.55, 1.464), (2.899, 2.58, 1.464), (2.911, 2.61, 1.464), (2.985, 2.598, 1.699), (3.001, 2.616, 1.676), (2.965, 2.631, 1.68), (3.016, 2.58, 1.674), (3.001, 2.544, 1.676), (2.965, 2.529, 1.68), (2.93, 2.544, 1.684), (2.915, 2.58, 1.686), (2.93, 2.616, 1.684), (2.914, 2.629, 1.658), (2.893, 2.58, 1.66), (2.914, 2.531, 1.658), (2.962, 2.511, 1.652), (3.011, 2.531, 1.647), (3.031, 2.58, 1.644), (2.962, 2.649, 1.652), (3.011, 2.629, 1.647), (3.012, 2.635, 1.605), (2.958, 2.658, 1.611), (3.035, 2.58, 1.602), (3.012, 2.525, 1.605), (2.958, 2.502, 1.611), (2.903, 2.525, 1.617), (2.88, 2.58, 1.62), (2.903, 2.635, 1.617), (2.898, 2.635, 1.576), (2.876, 2.58, 1.579), (2.898, 2.525, 1.576), (2.953, 2.502, 1.57), (3.008, 2.525, 1.564), (3.03, 2.58, 1.561), (2.953, 2.658, 1.57), (3.008, 2.635, 1.564), (2.999, 2.631, 1.528), (2.949, 2.652, 1.534), (3.02, 2.58, 1.526), (2.999, 2.529, 1.528), (2.949, 2.508, 1.534), (2.898, 2.529, 1.539), (2.878, 2.58, 1.542), (2.898, 2.631, 1.539), (2.905, 2.62, 1.498), (2.889, 2.58, 1.5), (2.905, 2.541, 1.498), (2.944, 2.524, 1.494), (2.984, 2.541, 1.489), (3.0, 2.58, 1.487), (2.944, 2.636, 1.494), (2.984, 2.62, 1.489), (2.968, 2.605, 1.701), (2.993, 2.58, 1.698), (2.985, 2.562, 1.699), (2.968, 2.555, 1.701), (2.95, 2.562, 1.703), (2.943, 2.58, 1.704), (2.95, 2.598, 1.703), (2.969, 2.58, 1.709), (2.884, 2.599, 1.459), (2.867, 2.607, 1.45), (2.891, 2.58, 1.462), (2.884, 2.561, 1.459), (2.867, 2.553, 1.45), (2.85, 2.561, 1.441), (2.843, 2.58, 1.438), (2.85, 2.599, 1.441), (2.824, 2.591, 1.593), (2.839, 2.603, 1.585), (2.818, 2.612, 1.577), (2.848, 2.58, 1.588), (2.839, 2.558, 1.585), (2.818, 2.548, 1.577), (2.797, 2.558, 1.569), (2.788, 2.58, 1.565), (2.797, 2.603, 1.569), (2.796, 2.611, 1.549), (2.784, 2.58, 1.545), (2.796, 2.549, 1.549), (2.824, 2.537, 1.56), (2.853, 2.549, 1.571), (2.865, 2.58, 1.576), (2.824, 2.623, 1.56), (2.853, 2.611, 1.571), (2.866, 2.615, 1.548), (2.834, 2.629, 1.536), (2.879, 2.58, 1.554), (2.866, 2.546, 1.548), (2.834, 2.531, 1.536), (2.801, 2.546, 1.524), (2.788, 2.58, 1.519), (2.801, 2.615, 1.524), (2.811, 2.615, 1.5), (2.797, 2.58, 1.494), (2.811, 2.546, 1.5), (2.843, 2.531, 1.512), (2.875, 2.546, 1.524), (2.888, 2.58, 1.529), (2.843, 2.629, 1.512), (2.875, 2.615, 1.524), (2.881, 2.612, 1.502), (2.851, 2.625, 1.491), (2.893, 2.58, 1.507), (2.881, 2.548, 1.502), (2.851, 2.535, 1.491), (2.821, 2.548, 1.479), (2.809, 2.58, 1.474), (2.821, 2.612, 1.479), (2.837, 2.605, 1.458), (2.827, 2.58, 1.454), (2.837, 2.555, 1.458), (2.86, 2.545, 1.467), (2.883, 2.555, 1.476), (2.893, 2.58, 1.48), (2.86, 2.615, 1.467), (2.883, 2.605, 1.476), (2.813, 2.596, 1.589), (2.828, 2.58, 1.595), (2.824, 2.569, 1.593), (2.813, 2.564, 1.589), (2.803, 2.569, 1.585), (2.799, 2.58, 1.584), (2.803, 2.591, 1.585), (2.812, 2.58, 1.594)], [], [(0, 1, 3, 2), (2, 3, 5, 4), (4, 5, 7, 6), (6, 7, 9, 8), (8, 9, 11, 10), (10, 11, 13, 12), (1, 15, 23, 17), (14, 15, 1, 0), (12, 13, 15, 14), (0, 2, 4, 6, 8, 10, 12, 14), (37, 38, 27, 28), (3, 1, 17, 16), (7, 5, 18, 19), (13, 11, 21, 22), (9, 7, 19, 20), (15, 13, 22, 23), (5, 3, 16, 18), (11, 9, 20, 21), (36, 37, 28, 29), (27, 25, 24, 74), (32, 31, 78, 79), (28, 27, 74, 75), (38, 40, 25, 27), (35, 36, 29, 30), (25, 26, 73, 24), (69, 70, 59, 60), (68, 69, 60, 61), (72, 71, 58, 57), (21, 20, 68, 67), (61, 60, 53, 52), (60, 59, 54, 53), (59, 57, 56, 54), (64, 63, 50, 49), (41, 42, 39, 40), (45, 44, 37, 36), (42, 48, 33, 39), (47, 46, 35, 34), (55, 49, 48, 42), (51, 52, 45, 46), (54, 56, 41, 43), (53, 54, 43, 44), (20, 19, 69, 68), (22, 21, 67, 66), (17, 23, 65, 71), (16, 17, 71, 72), (70, 72, 57, 59), (65, 66, 63, 64), (71, 65, 64, 58), (67, 68, 61, 62), (52, 53, 44, 45), (63, 62, 51, 50), (58, 64, 49, 55), (62, 61, 52, 51), (43, 41, 40, 38), (46, 45, 36, 35), (44, 43, 38, 37), (48, 47, 34, 33), (23, 22, 66, 65), (57, 58, 55, 56), (50, 51, 46, 47), (49, 50, 47, 48), (19, 18, 70, 69), (18, 16, 72, 70), (66, 67, 62, 63), (56, 55, 42, 41), (33, 34, 31, 32), (40, 39, 26, 25), (29, 28, 75, 76), (39, 33, 32, 26), (34, 35, 30, 31), (26, 32, 79, 73), (31, 30, 77, 78), (30, 29, 76, 77), (74, 24, 80), (75, 74, 80), (76, 75, 80), (79, 78, 80), (24, 73, 80), (73, 79, 80), (78, 77, 80), (77, 76, 80), (102, 103, 92, 93), (101, 102, 93, 94), (92, 90, 89, 139), (97, 96, 143, 144), (93, 92, 139, 140), (103, 105, 90, 92), (100, 101, 94, 95), (90, 91, 138, 89), (134, 135, 124, 125), (133, 134, 125, 126), (137, 136, 123, 122), (86, 85, 133, 132), (126, 125, 118, 117), (125, 124, 119, 118), (124, 122, 121, 119), (129, 128, 115, 114), (106, 107, 104, 105), (110, 109, 102, 101), (107, 113, 98, 104), (112, 111, 100, 99), (120, 114, 113, 107), (116, 117, 110, 111), (119, 121, 106, 108), (118, 119, 108, 109), (85, 84, 134, 133), (87, 86, 132, 131), (82, 88, 130, 136), (81, 82, 136, 137), (135, 137, 122, 124), (130, 131, 128, 129), (136, 130, 129, 123), (132, 133, 126, 127), (117, 118, 109, 110), (128, 127, 116, 115), (123, 129, 114, 120), (127, 126, 117, 116), (108, 106, 105, 103), (111, 110, 101, 100), (109, 108, 103, 102), (113, 112, 99, 98), (88, 87, 131, 130), (122, 123, 120, 121), (115, 116, 111, 112), (114, 115, 112, 113), (84, 83, 135, 134), (83, 81, 137, 135), (131, 132, 127, 128), (121, 120, 107, 106), (98, 99, 96, 97), (105, 104, 91, 90), (94, 93, 140, 141), (104, 98, 97, 91), (99, 100, 95, 96), (91, 97, 144, 138), (96, 95, 142, 143), (95, 94, 141, 142), (139, 89, 145), (140, 139, 145), (141, 140, 145), (144, 143, 145), (89, 138, 145), (138, 144, 145), (143, 142, 145), (142, 141, 145)])
me_cactusmesh.polygons.foreach_set('use_smooth', [0, 0, 0, 0, 0, 0, 0, 0, 0, 0, 1, 0, 0, 0, 0, 0, 0, 0, 1, 1, 1, 1, 1, 1, 1, 1, 1, 1, 1, 1, 1, 1, 1, 1, 1, 1, 1, 1, 1, 1, 1, 1, 1, 1, 1, 1, 1, 1, 1, 1, 1, 1, 1, 1, 1, 1, 1, 1, 1, 1, 1, 1, 1, 1, 1, 1, 1, 1, 1, 1, 1, 1, 1, 1, 1, 1, 1, 1, 1, 1, 1, 1, 1, 1, 1, 1, 1, 1, 1, 1, 1, 1, 1, 1, 1, 1, 1, 1, 1, 1, 1, 1, 1, 1, 1, 1, 1, 1, 1, 1, 1, 1, 1, 1, 1, 1, 1, 1, 1, 1, 1, 1, 1, 1, 1, 1, 1, 1, 1, 1, 1, 1, 1, 1, 1, 1, 1, 1, 1, 1, 1, 1, 1, 1, 1])
me_cactusmesh.use_remesh_preserve_volume = False
me_cactusmesh.use_remesh_preserve_attributes = False
me_cactusmesh.use_mirror_vertex_groups = False
me_cactusmesh.update()
me_commodemesh = bpy.data.meshes.new('commodeMesh')
me_commodemesh.from_pydata([(2.633, 1.543, 1.192e-07), (2.633, 1.543, 1.247), (2.633, 3.036, 1.192e-07), (2.633, 3.036, 1.247), (3.171, 1.543, 1.192e-07), (3.171, 1.543, 1.247), (3.171, 3.036, 1.192e-07), (3.171, 3.036, 1.247), (2.633, 2.29, 1.247), (2.633, 2.29, 1.192e-07), (2.598, 2.411, 0.7267), (2.568, 2.411, 0.7512), (2.539, 2.411, 0.7389), (2.526, 2.411, 0.7093), (2.598, 2.424, 0.7216), (2.568, 2.441, 0.7389), (2.539, 2.432, 0.7302), (2.598, 2.429, 0.7093), (2.568, 2.453, 0.7093), (2.539, 2.441, 0.7093), (2.598, 2.424, 0.6971), (2.568, 2.441, 0.6798), (2.539, 2.432, 0.6884), (2.598, 2.411, 0.692), (2.568, 2.411, 0.6675), (2.539, 2.411, 0.6798), (2.598, 2.399, 0.6971), (2.568, 2.382, 0.6798), (2.539, 2.391, 0.6884), (2.598, 2.394, 0.7093), (2.568, 2.37, 0.7093), (2.539, 2.382, 0.7093), (2.65, 2.399, 0.7216), (2.65, 2.411, 0.7267), (2.598, 2.399, 0.7216), (2.568, 2.382, 0.7389), (2.539, 2.391, 0.7302), (2.65, 2.394, 0.7093), (2.65, 2.399, 0.6971), (2.65, 2.411, 0.692), (2.65, 2.424, 0.6971), (2.65, 2.429, 0.7093), (2.65, 2.424, 0.7216), (2.598, 2.17, 0.7267), (2.568, 2.17, 0.7512), (2.539, 2.17, 0.7389), (2.526, 2.17, 0.7093), (2.598, 2.182, 0.7216), (2.568, 2.2, 0.7389), (2.539, 2.191, 0.7302), (2.598, 2.187, 0.7093), (2.568, 2.212, 0.7093), (2.539, 2.2, 0.7093), (2.598, 2.182, 0.6971), (2.568, 2.2, 0.6798), (2.539, 2.191, 0.6884), (2.598, 2.17, 0.692), (2.568, 2.17, 0.6675), (2.539, 2.17, 0.6798), (2.598, 2.158, 0.6971), (2.568, 2.14, 0.6798), (2.539, 2.149, 0.6884), (2.598, 2.153, 0.7093), (2.568, 2.128, 0.7093), (2.539, 2.14, 0.7093), (2.65, 2.158, 0.7216), (2.65, 2.17, 0.7267), (2.598, 2.158, 0.7216), (2.568, 2.14, 0.7389), (2.539, 2.149, 0.7302), (2.65, 2.153, 0.7093), (2.65, 2.158, 0.6971), (2.65, 2.17, 0.692), (2.65, 2.182, 0.6971), (2.65, 2.187, 0.7093), (2.65, 2.182, 0.7216)], [], [(8, 3, 2, 9), (3, 7, 6, 2), (7, 5, 4, 6), (5, 1, 0, 4), (0, 9, 2, 6, 4), (5, 7, 3, 8, 1), (1, 8, 9, 0), (12, 11, 15, 16), (11, 10, 14, 15), (16, 15, 18, 19), (15, 14, 17, 18), (19, 18, 21, 22), (18, 17, 20, 21), (22, 21, 24, 25), (21, 20, 23, 24), (24, 23, 26, 27), (25, 24, 27, 28), (27, 26, 29, 30), (28, 27, 30, 31), (30, 29, 34, 35), (31, 30, 35, 36), (23, 20, 40, 39), (13, 12, 16), (10, 34, 32, 33), (13, 16, 19), (20, 17, 41, 40), (13, 19, 22), (17, 14, 42, 41), (13, 22, 25), (14, 10, 33, 42), (13, 25, 28), (13, 28, 31), (34, 29, 37, 32), (13, 31, 36), (29, 26, 38, 37), (13, 36, 12), (35, 34, 10, 11), (36, 35, 11, 12), (26, 23, 39, 38), (45, 44, 48, 49), (44, 43, 47, 48), (49, 48, 51, 52), (48, 47, 50, 51), (52, 51, 54, 55), (51, 50, 53, 54), (55, 54, 57, 58), (54, 53, 56, 57), (57, 56, 59, 60), (58, 57, 60, 61), (60, 59, 62, 63), (61, 60, 63, 64), (63, 62, 67, 68), (64, 63, 68, 69), (56, 53, 73, 72), (46, 45, 49), (43, 67, 65, 66), (46, 49, 52), (53, 50, 74, 73), (46, 52, 55), (50, 47, 75, 74), (46, 55, 58), (47, 43, 66, 75), (46, 58, 61), (46, 61, 64), (67, 62, 70, 65), (46, 64, 69), (62, 59, 71, 70), (46, 69, 45), (68, 67, 43, 44), (69, 68, 44, 45), (59, 56, 72, 71)])
me_commodemesh.polygons.foreach_set('use_smooth', [0, 0, 0, 0, 0, 0, 0, 1, 1, 1, 1, 1, 1, 1, 1, 1, 1, 1, 1, 1, 1, 1, 1, 1, 1, 1, 1, 1, 1, 1, 1, 1, 1, 1, 1, 1, 1, 1, 1, 1, 1, 1, 1, 1, 1, 1, 1, 1, 1, 1, 1, 1, 1, 1, 1, 1, 1, 1, 1, 1, 1, 1, 1, 1, 1, 1, 1, 1, 1, 1, 1])
me_commodemesh.use_remesh_preserve_volume = False
me_commodemesh.use_remesh_preserve_attributes = False
me_commodemesh.use_mirror_vertex_groups = False
me_commodemesh.update()
me_carpetmesh = bpy.data.meshes.new('carpetMesh')
me_carpetmesh.from_pydata([(-2.057, 0.5371, 0.03738), (-2.057, 2.505, 0.03738), (2.057, 0.5371, 0.03738), (2.057, 2.505, 0.03738), (-2.092, 0.5032, 0.004242), (-2.092, 2.539, 0.004242), (2.076, 0.5032, 0.004242), (2.076, 2.539, 0.004242)], [], [(0, 2, 3, 1), (4, 5, 7, 6), (2, 6, 7, 3), (1, 5, 4, 0), (0, 4, 6, 2), (3, 7, 5, 1)])
me_carpetmesh.use_remesh_preserve_volume = False
me_carpetmesh.use_remesh_preserve_attributes = False
me_carpetmesh.use_mirror_vertex_groups = False
me_carpetmesh.update()
me_boardmesh = bpy.data.meshes.new('boardMesh')
me_boardmesh.from_pydata([(-1.519, 2.965, 1.335), (1.519, 2.965, 1.335), (-1.519, 2.965, 2.965), (1.519, 2.965, 2.965), (-1.519, 3.019, 1.335), (1.519, 3.019, 1.335), (-1.519, 3.019, 2.965), (1.519, 3.019, 2.965), (-1.433, 2.965, 2.919), (-1.433, 2.965, 1.38), (1.433, 2.965, 1.38), (1.433, 2.965, 2.919), (-1.433, 2.987, 2.919), (-1.433, 2.987, 1.38), (1.433, 2.987, 1.38), (1.433, 2.987, 2.919)], [], [(0, 1, 10, 9), (4, 6, 7, 5), (1, 5, 7, 3), (2, 6, 4, 0), (3, 7, 6, 2), (0, 4, 5, 1), (8, 9, 13, 12), (1, 3, 11, 10), (2, 0, 9, 8), (3, 2, 8, 11), (13, 14, 15, 12), (11, 8, 12, 15), (9, 10, 14, 13), (10, 11, 15, 14)])
me_boardmesh.use_remesh_preserve_volume = False
me_boardmesh.use_remesh_preserve_attributes = False
me_boardmesh.use_mirror_vertex_groups = False
me_boardmesh.update()
me_roommesh = bpy.data.meshes.new('roomMesh')
me_roommesh.from_pydata([(-3.189, -0.004639, 0.0), (-3.189, -0.004639, 3.627), (-3.189, 3.047, 0.0), (-3.189, 3.047, 3.627), (3.189, -0.004639, 0.0), (3.189, -0.004639, 3.627), (3.189, 3.047, 0.0), (3.189, 3.047, 3.627), (-3.189, 0.9026, 1.302), (-3.189, 0.9026, 2.772), (-3.189, 2.14, 1.302), (-3.189, 2.14, 2.772)], [], [(3, 2, 6, 7), (7, 6, 4, 5), (0, 4, 6, 2), (2, 3, 11, 10), (0, 8, 9, 1), (0, 2, 10, 8), (1, 9, 11, 3)])
me_roommesh.use_remesh_preserve_volume = False
me_roommesh.use_remesh_preserve_attributes = False
me_roommesh.use_mirror_vertex_groups = False
me_roommesh.update()
me_ballmesh = bpy.data.meshes.new('ballMesh')
me_ballmesh.from_pydata([(-3.027, 1.998, 0.01429), (-2.982, 2.06, 0.01429), (-2.909, 2.036, 0.01429), (-2.909, 1.96, 0.01429), (-2.982, 1.936, 0.01429), (-2.804, 1.959, 0.09476), (-2.792, 1.921, 0.1597), (-2.837, 1.859, 0.1597), (-2.877, 1.859, 0.09476), (-2.857, 1.921, 0.05461), (-3.002, 1.874, 0.05461), (-2.95, 1.836, 0.09476), (-2.982, 1.812, 0.1597), (-3.055, 1.836, 0.1597), (-3.067, 1.874, 0.09476), (-3.092, 1.998, 0.05461), (-3.112, 1.936, 0.09476), (-3.145, 1.96, 0.1597), (-3.145, 2.036, 0.1597), (-3.112, 2.06, 0.09476), (-3.002, 2.122, 0.05461), (-3.067, 2.122, 0.09476), (-3.055, 2.16, 0.1597), (-2.982, 2.183, 0.1597), (-2.95, 2.16, 0.09476), (-2.804, 2.036, 0.09476), (-2.857, 2.074, 0.05461), (-2.877, 2.136, 0.09476), (-2.837, 2.136, 0.1597), (-2.792, 2.074, 0.1597), (-2.942, 1.812, 0.225), (-2.869, 1.836, 0.225), (-2.857, 1.874, 0.2899), (-2.922, 1.874, 0.3301), (-2.974, 1.836, 0.2899), (-3.132, 1.921, 0.225), (-3.087, 1.859, 0.225), (-3.047, 1.859, 0.2899), (-3.067, 1.921, 0.3301), (-3.12, 1.959, 0.2899), (-3.087, 2.136, 0.225), (-3.132, 2.074, 0.225), (-3.12, 2.036, 0.2899), (-3.067, 2.074, 0.3301), (-3.047, 2.136, 0.2899), (-2.869, 2.16, 0.225), (-2.942, 2.183, 0.225), (-2.974, 2.16, 0.2899), (-2.922, 2.122, 0.3301), (-2.857, 2.122, 0.2899), (-2.779, 1.96, 0.225), (-2.779, 2.036, 0.225), (-2.812, 2.06, 0.2899), (-2.832, 1.998, 0.3301), (-2.812, 1.936, 0.2899), (-2.942, 1.936, 0.3704), (-2.897, 1.998, 0.3704), (-2.942, 2.06, 0.3704), (-3.014, 2.036, 0.3704), (-3.014, 1.96, 0.3704)], [], [(5, 9, 3, 2, 26, 25), (1, 0, 15, 19, 21, 20), (4, 3, 9, 8, 11, 10), (2, 1, 20, 24, 27, 26), (6, 5, 25, 29, 51, 50), (7, 6, 50, 54, 32, 31), (13, 12, 30, 34, 37, 36), (18, 17, 35, 39, 42, 41), (23, 22, 40, 44, 47, 46), (29, 28, 45, 49, 52, 51), (12, 11, 8, 7, 31, 30), (17, 16, 14, 13, 36, 35), (22, 21, 19, 18, 41, 40), (28, 27, 24, 23, 46, 45), (33, 32, 54, 53, 56, 55), (38, 37, 34, 33, 55, 59), (43, 42, 39, 38, 59, 58), (48, 47, 44, 43, 58, 57), (53, 52, 49, 48, 57, 56), (0, 1, 2, 3, 4), (5, 6, 7, 8, 9), (10, 11, 12, 13, 14), (15, 16, 17, 18, 19), (20, 21, 22, 23, 24), (25, 26, 27, 28, 29), (30, 31, 32, 33, 34), (35, 36, 37, 38, 39), (40, 41, 42, 43, 44), (45, 46, 47, 48, 49), (50, 51, 52, 53, 54), (55, 56, 57, 58, 59), (0, 4, 10, 14, 16, 15)])
me_ballmesh.polygons.foreach_set('use_smooth', [True] * 32)
_uv = me_ballmesh.uv_layers.new(name='UVMap')
_uv.uv.foreach_set('vector', [0.05842, 0.944, 0.06774, 0.864, 0.1418, 0.8406, 0.1943, 0.8828, 0.1972, 0.9603, 0.1233, 0.9922, 0.2518, 0.8429, 0.2321, 0.7738, 0.2757, 0.7147, 0.3541, 0.7268, 0.3812, 0.8042, 0.3262, 0.8647, 0.161, 0.7751, 0.1418, 0.8406, 0.06774, 0.864, 0.01406, 0.8042, 0.03918, 0.7274, 0.1179, 0.7109, 0.1943, 0.8828, 0.2518, 0.8429, 0.3262, 0.8647, 0.3354, 0.9443, 0.2707, 0.9922, 0.1972, 0.9603, 0.1053, 0.2252, 0.09575, 0.1198, 0.1826, 0.05861, 0.2786, 0.103, 0.2687, 0.1907, 0.2068, 0.2305, 0.09804, 0.3365, 0.1053, 0.2252, 0.2068, 0.2305, 0.2472, 0.2896, 0.2387, 0.3437, 0.1794, 0.3713, 0.2654, 0.578, 0.1656, 0.5349, 0.2016, 0.4415, 0.2685, 0.4256, 0.3175, 0.451, 0.3238, 0.5146, 0.543, 0.5019, 0.471, 0.5805, 0.3959, 0.5166, 0.4027, 0.4492, 0.443, 0.4137, 0.5018, 0.4257, 0.5572, 0.2047, 0.6166, 0.3007, 0.5302, 0.3552, 0.4605, 0.3361, 0.4397, 0.2822, 0.4682, 0.2231, 0.2786, 0.103, 0.385, 0.07794, 0.4096, 0.1752, 0.3691, 0.2338, 0.3144, 0.2345, 0.2687, 0.1907, 0.1656, 0.5349, 0.06298, 0.5146, 0.02913, 0.4152, 0.09804, 0.3365, 0.1794, 0.3713, 0.2016, 0.4415, 0.471, 0.5805, 0.4186, 0.6687, 0.3156, 0.6675, 0.2654, 0.578, 0.3238, 0.5146, 0.3959, 0.5166, 0.6166, 0.3007, 0.6852, 0.3827, 0.6484, 0.4835, 0.543, 0.5019, 0.5018, 0.4257, 0.5302, 0.3552, 0.385, 0.07794, 0.4827, 0.03514, 0.569, 0.09864, 0.5572, 0.2047, 0.4682, 0.2231, 0.4096, 0.1752, 0.4795, 0.7293, 0.4955, 0.6489, 0.5743, 0.6249, 0.6301, 0.6811, 0.6077, 0.7504, 0.5429, 0.7745, 0.4795, 0.8918, 0.4093, 0.8512, 0.4093, 0.7698, 0.4795, 0.7293, 0.5429, 0.7745, 0.5406, 0.8435, 0.6326, 0.9396, 0.5737, 0.9938, 0.497, 0.9699, 0.4795, 0.8918, 0.5406, 0.8435, 0.6076, 0.8666, 0.7238, 0.8082, 0.7578, 0.8804, 0.7121, 0.9462, 0.6326, 0.9396, 0.6076, 0.8666, 0.6463, 0.8083, 0.6301, 0.6811, 0.7082, 0.6683, 0.7579, 0.7338, 0.7238, 0.8082, 0.6463, 0.8083, 0.6077, 0.7504, 0.9147, 0.398, 0.9765, 0.4429, 0.9529, 0.5156, 0.8765, 0.5156, 0.8529, 0.4429, 0.9529, 0.04359, 0.9765, 0.1163, 0.9147, 0.1612, 0.8529, 0.1163, 0.8765, 0.04359, 0.8549, 0.7036, 0.9276, 0.68, 0.9725, 0.7418, 0.9276, 0.8037, 0.8549, 0.78, 0.7905, 0.3975, 0.7287, 0.3525, 0.7523, 0.2799, 0.8287, 0.2799, 0.8523, 0.3526, 0.7287, 0.6162, 0.7287, 0.5398, 0.8014, 0.5162, 0.8463, 0.578, 0.8014, 0.6398, 0.7287, 0.4707, 0.7523, 0.398, 0.8287, 0.398, 0.8523, 0.4707, 0.7905, 0.5156, 0.9147, 0.2799, 0.9765, 0.3248, 0.9529, 0.3975, 0.8765, 0.3975, 0.8529, 0.3248, 0.8529, 0.2067, 0.9147, 0.1618, 0.9765, 0.2067, 0.9529, 0.2793, 0.8765, 0.2793, 0.8468, 0.578, 0.8917, 0.5162, 0.9644, 0.5398, 0.9644, 0.6162, 0.8917, 0.6398, 0.9726, 0.9025, 0.9108, 0.9474, 0.849, 0.9025, 0.8726, 0.8298, 0.949, 0.8298, 0.7523, 0.1617, 0.8287, 0.1618, 0.8523, 0.2344, 0.7905, 0.2793, 0.7287, 0.2344, 0.7287, 0.08848, 0.7905, 0.04359, 0.8523, 0.08852, 0.8287, 0.1612, 0.7523, 0.1612, 0.2321, 0.7738, 0.161, 0.7751, 0.1179, 0.7109, 0.1592, 0.6407, 0.241, 0.6436, 0.2757, 0.7147])
me_ballmesh.materials.append(mat_ballmaterial)
me_ballmesh.use_remesh_preserve_volume = False
me_ballmesh.use_remesh_preserve_attributes = False
me_ballmesh.use_mirror_vertex_groups = False
me_ballmesh.update()

# ---- objects
ob_cube = bpy.data.objects.new('Cube', me_cube)
ob_box = bpy.data.objects.new('box', me_boxmesh)
ob_book2 = bpy.data.objects.new('book2', me_book2mesh)
ob_book = bpy.data.objects.new('book', me_bookmesh)
ob_cactus = bpy.data.objects.new('cactus', me_cactusmesh)
ob_commode = bpy.data.objects.new('commode', me_commodemesh)
ob_carpet = bpy.data.objects.new('carpet', me_carpetmesh)
ob_board = bpy.data.objects.new('board', me_boardmesh)
ob_point = bpy.data.objects.new('Point', light_point)
ob_room = bpy.data.objects.new('room', me_roommesh)
ob_camera = bpy.data.objects.new('Camera', cam_camera)
ob_ball = bpy.data.objects.new('ball', me_ballmesh)

# ---- transforms, parenting, visibility, modifiers, constraints
ob_cube.location = (0.0, 0.0, 0.0)
ob_cube.lineart.crease_threshold = 0.0
ob_box.location = (0.0, 0.0, 0.0)
ob_box.lineart.crease_threshold = 0.0
ob_book2.location = (0.0, 0.0, 0.0)
ob_book2.lineart.crease_threshold = 0.0
ob_book.location = (0.0, 0.0, 0.0)
ob_book.lineart.crease_threshold = 0.0
ob_cactus.location = (0.0, 0.0, 0.0)
ob_cactus.lineart.crease_threshold = 0.0
ob_commode.location = (0.0, 0.0, 0.0)
ob_commode.lineart.crease_threshold = 0.0
ob_carpet.location = (0.0, 0.0, 0.0)
ob_carpet.lineart.crease_threshold = 0.0
ob_board.location = (0.0, 0.0, 0.0)
ob_board.lineart.crease_threshold = 0.0
ob_point.location = (0.0, 0.0, 3.044)
ob_point.lineart.crease_threshold = 0.0
ob_room.location = (0.0, 0.0, 0.0)
ob_room.lineart.crease_threshold = 0.0
ob_camera.location = (0.01493, -5.541, 1.438)
ob_camera.rotation_euler = (1.571, 0.0, 0.0)
ob_camera.lock_rotations_4d = False
ob_camera.empty_display_type = 'ARROWS'
ob_camera.color = (0.0, 0.0, 0.0, 0.0)
ob_camera.display_type = 'WIRE'
ob_camera.lineart.crease_threshold = 0.0
ob_ball.location = (0.0, 0.0, 0.0)
ob_ball.lineart.crease_threshold = 0.0

# ---- collection membership
col_collection_1.objects.link(ob_cube)
col_collection_1.objects.link(ob_box)
col_collection_1.objects.link(ob_book2)
col_collection_1.objects.link(ob_book)
col_collection_1.objects.link(ob_cactus)
col_collection_1.objects.link(ob_commode)
col_collection_1.objects.link(ob_carpet)
col_collection_1.objects.link(ob_board)
col_collection_1.objects.link(ob_point)
col_collection_1.objects.link(ob_room)
col_collection_1.objects.link(ob_camera)
col_collection_1.objects.link(ob_ball)

# ---- scene / render settings (as saved in the file)
scene.camera = ob_camera
scene.frame_start = 1; scene.frame_end = 250; scene.frame_set(0)
scene.render.engine = 'BLENDER_EEVEE_NEXT'
scene.render.resolution_percentage = 50
scene.render.dither_intensity = 0.0
scene.cycles.use_denoising = False
scene.cycles.samples = 10
scene.cycles.sampling_pattern = 'TABULATED_SOBOL'
scene.cycles.light_sampling_threshold = 0.0
scene.cycles.use_adaptive_sampling = False
scene.cycles.use_light_tree = False
scene.cycles.blur_glossy = 0.0
scene.cycles.pixel_filter_type = 'GAUSSIAN'
scene.cycles.sample_clamp_indirect = 0.0
scene.view_settings.view_transform = 'Standard'
bpy.context.view_layer.update()
